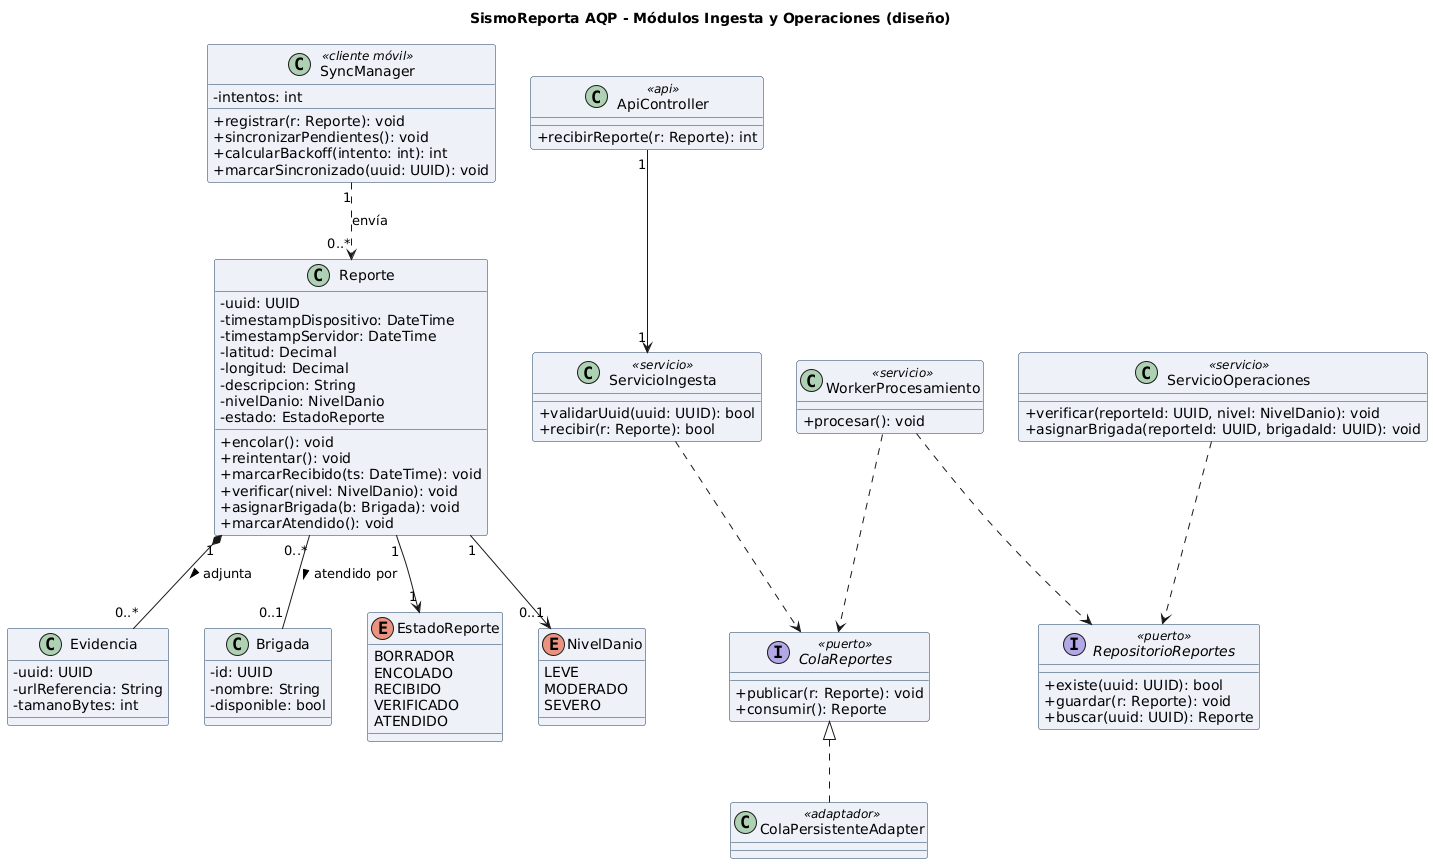

The diagram above was rendered by PlantUML. Its source (embedded in the PNG):
@startuml clases-reportes
skinparam classAttributeIconSize 0
skinparam shadowing false
skinparam defaultFontName Arial
skinparam classBackgroundColor #EEF2F8
skinparam classBorderColor #1A3A5C
title SismoReporta AQP - Módulos Ingesta y Operaciones (diseño)

class Reporte {
  - uuid: UUID
  - timestampDispositivo: DateTime
  - timestampServidor: DateTime
  - latitud: Decimal
  - longitud: Decimal
  - descripcion: String
  - nivelDanio: NivelDanio
  - estado: EstadoReporte
  + encolar(): void
  + reintentar(): void
  + marcarRecibido(ts: DateTime): void
  + verificar(nivel: NivelDanio): void
  + asignarBrigada(b: Brigada): void
  + marcarAtendido(): void
}
class Evidencia {
  - uuid: UUID
  - urlReferencia: String
  - tamanoBytes: int
}
class Brigada {
  - id: UUID
  - nombre: String
  - disponible: bool
}
enum EstadoReporte {
  BORRADOR
  ENCOLADO
  RECIBIDO
  VERIFICADO
  ATENDIDO
}
enum NivelDanio {
  LEVE
  MODERADO
  SEVERO
}
class SyncManager <<cliente móvil>> {
  - intentos: int
  + registrar(r: Reporte): void
  + sincronizarPendientes(): void
  + calcularBackoff(intento: int): int
  + marcarSincronizado(uuid: UUID): void
}
class ApiController <<api>> {
  + recibirReporte(r: Reporte): int
}
class ServicioIngesta <<servicio>> {
  + validarUuid(uuid: UUID): bool
  + recibir(r: Reporte): bool
}
class WorkerProcesamiento <<servicio>> {
  + procesar(): void
}
class ServicioOperaciones <<servicio>> {
  + verificar(reporteId: UUID, nivel: NivelDanio): void
  + asignarBrigada(reporteId: UUID, brigadaId: UUID): void
}
interface ColaReportes <<puerto>> {
  + publicar(r: Reporte): void
  + consumir(): Reporte
}
interface RepositorioReportes <<puerto>> {
  + existe(uuid: UUID): bool
  + guardar(r: Reporte): void
  + buscar(uuid: UUID): Reporte
}
class ColaPersistenteAdapter <<adaptador>>

Reporte "1" *-- "0..*" Evidencia : adjunta >
Reporte "0..*" -- "0..1" Brigada : atendido por >
Reporte "1" --> "1" EstadoReporte
Reporte "1" --> "0..1" NivelDanio
ColaReportes <|.. ColaPersistenteAdapter
SyncManager "1" ..> "0..*" Reporte : envía
ApiController "1" --> "1" ServicioIngesta
ServicioIngesta ..> ColaReportes
WorkerProcesamiento ..> ColaReportes
WorkerProcesamiento ..> RepositorioReportes
ServicioOperaciones ..> RepositorioReportes
@enduml